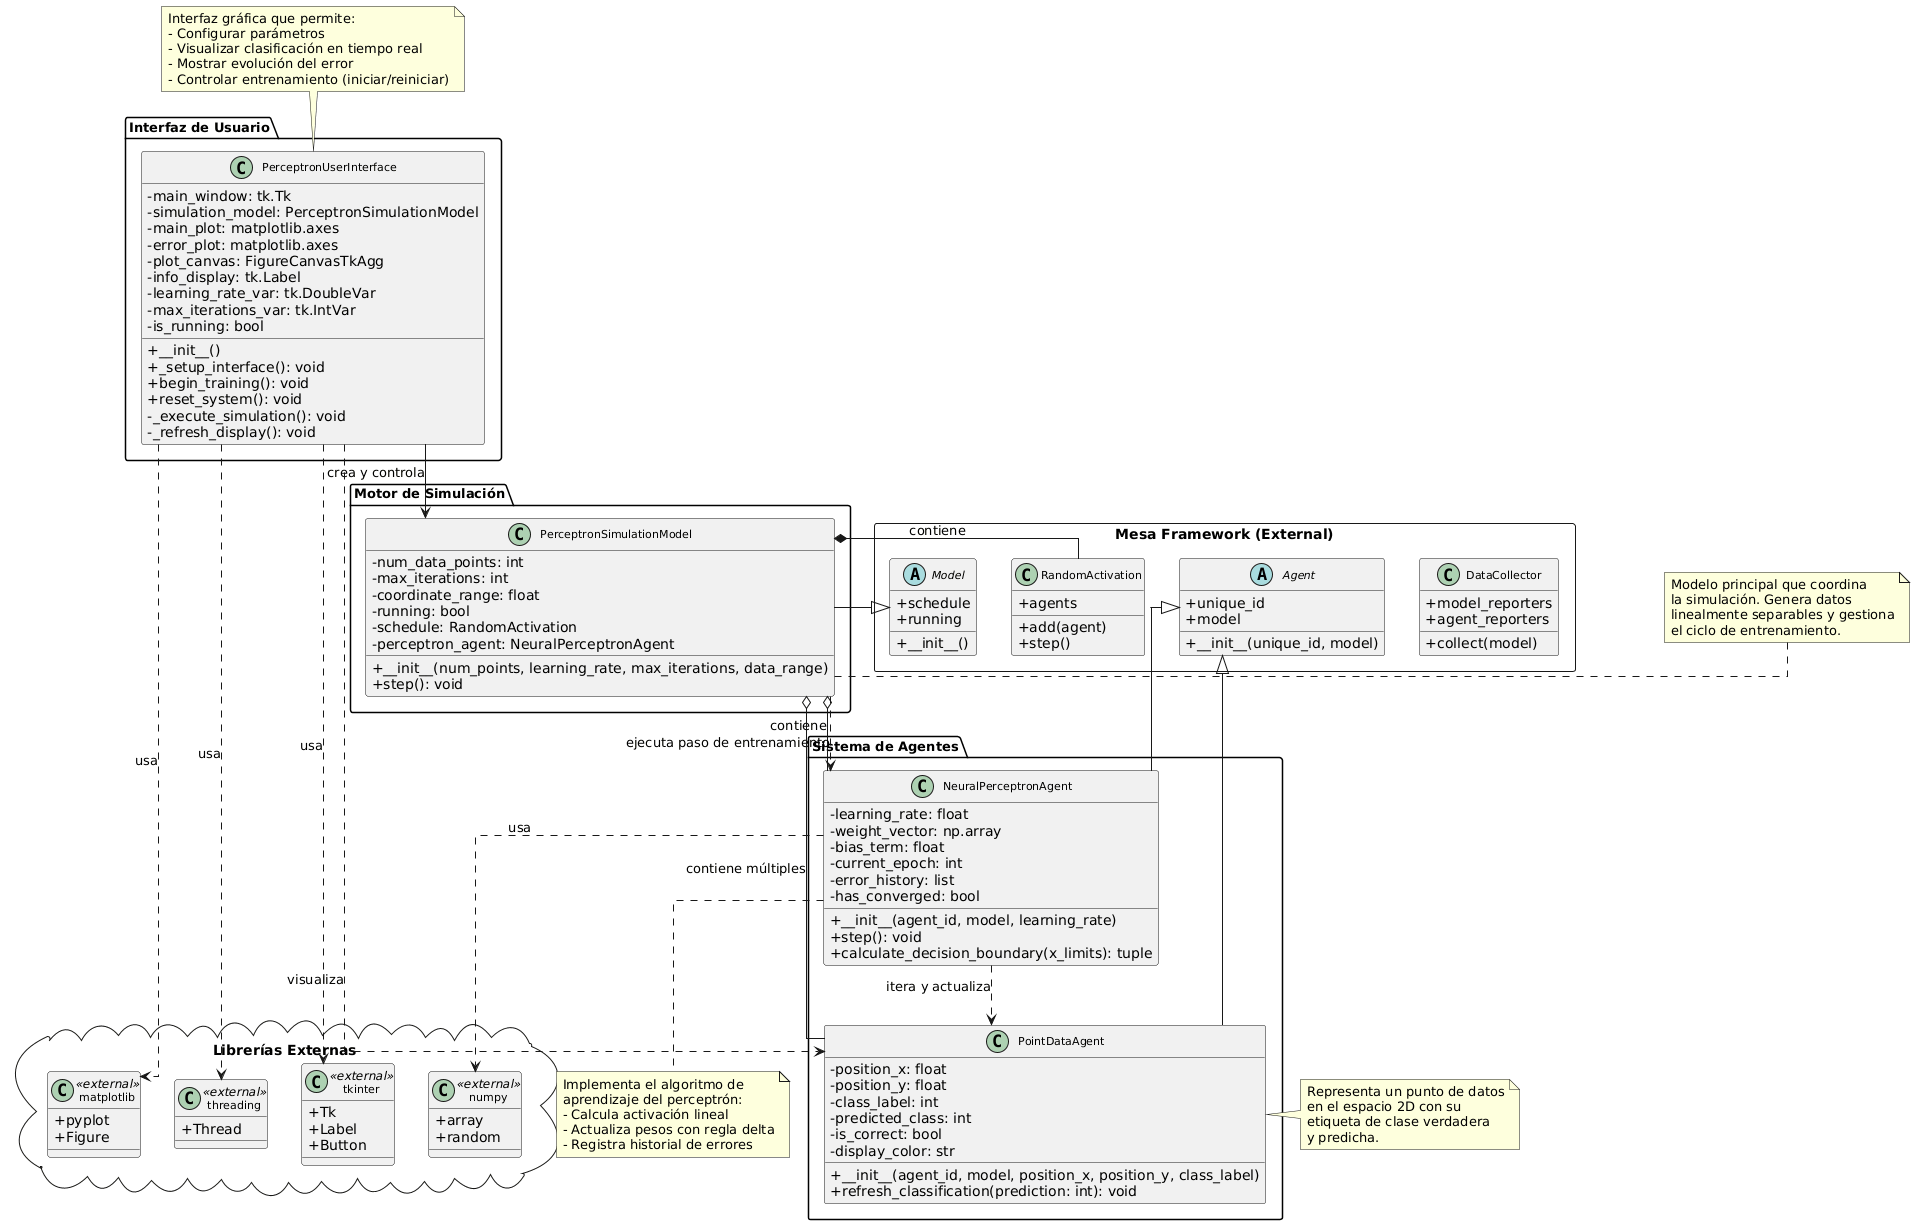

The diagram above was rendered by PlantUML. Its source (embedded in the PNG):
@startuml
' Configuración de estilos
skinparam classAttributeIconSize 0
skinparam classFontSize 11
skinparam packageFontSize 13
skinparam linetype ortho

' Librerías externas de Mesa Framework
package "Mesa Framework (External)" <<Rectangle>> {
    abstract class Agent {
        + unique_id
        + model
        + __init__(unique_id, model)
    }
    
    abstract class Model {
        + schedule
        + running
        + __init__()
    }
    
    class RandomActivation {
        + agents
        + add(agent)
        + step()
    }
    
    class DataCollector {
        + model_reporters
        + agent_reporters
        + collect(model)
    }
}

' Agentes del Sistema
package "Sistema de Agentes" {
    class PointDataAgent {
        - position_x: float
        - position_y: float
        - class_label: int
        - predicted_class: int
        - is_correct: bool
        - display_color: str
        + __init__(agent_id, model, position_x, position_y, class_label)
        + refresh_classification(prediction: int): void
    }
    
    class NeuralPerceptronAgent {
        - learning_rate: float
        - weight_vector: np.array
        - bias_term: float
        - current_epoch: int
        - error_history: list
        - has_converged: bool
        + __init__(agent_id, model, learning_rate)
        + step(): void
        + calculate_decision_boundary(x_limits): tuple
    }
    
    Agent <|-- PointDataAgent
    Agent <|-- NeuralPerceptronAgent
}

' Modelo de Simulación
package "Motor de Simulación" {
    class PerceptronSimulationModel {
        - num_data_points: int
        - max_iterations: int
        - coordinate_range: float
        - running: bool
        - schedule: RandomActivation
        - perceptron_agent: NeuralPerceptronAgent
        + __init__(num_points, learning_rate, max_iterations, data_range)
        + step(): void
    }
    
    Model <|-- PerceptronSimulationModel
    PerceptronSimulationModel *-- RandomActivation : contiene
    PerceptronSimulationModel o-- NeuralPerceptronAgent : contiene
    PerceptronSimulationModel o-- PointDataAgent : contiene múltiples
}

' Interfaz Gráfica
package "Interfaz de Usuario" {
    class PerceptronUserInterface {
        - main_window: tk.Tk
        - simulation_model: PerceptronSimulationModel
        - main_plot: matplotlib.axes
        - error_plot: matplotlib.axes
        - plot_canvas: FigureCanvasTkAgg
        - info_display: tk.Label
        - learning_rate_var: tk.DoubleVar
        - max_iterations_var: tk.IntVar
        - is_running: bool
        + __init__()
        + _setup_interface(): void
        + begin_training(): void
        + reset_system(): void
        - _execute_simulation(): void
        - _refresh_display(): void
    }
    
    PerceptronUserInterface --> PerceptronSimulationModel : crea y controla
    PerceptronUserInterface ..> PointDataAgent : visualiza
}

' Librerías de Python
package "Librerías Externas" <<Cloud>> {
    class numpy <<external>> {
        + array
        + random
    }
    
    class tkinter <<external>> {
        + Tk
        + Label
        + Button
    }
    
    class matplotlib <<external>> {
        + pyplot
        + Figure
    }
    
    class threading <<external>> {
        + Thread
    }
}

' Dependencias de librerías
NeuralPerceptronAgent ..> numpy : usa
PerceptronUserInterface ..> tkinter : usa
PerceptronUserInterface ..> matplotlib : usa
PerceptronUserInterface ..> threading : usa

' Relaciones de uso
NeuralPerceptronAgent ..> PointDataAgent : itera y actualiza
PerceptronSimulationModel ..> NeuralPerceptronAgent : ejecuta paso de entrenamiento

' Notas explicativas
note right of PerceptronSimulationModel
    Modelo principal que coordina
    la simulación. Genera datos
    linealmente separables y gestiona
    el ciclo de entrenamiento.
end note

note bottom of NeuralPerceptronAgent
    Implementa el algoritmo de
    aprendizaje del perceptrón:
    - Calcula activación lineal
    - Actualiza pesos con regla delta
    - Registra historial de errores
end note

note left of PointDataAgent
    Representa un punto de datos
    en el espacio 2D con su
    etiqueta de clase verdadera
    y predicha.
end note

note top of PerceptronUserInterface
    Interfaz gráfica que permite:
    - Configurar parámetros
    - Visualizar clasificación en tiempo real
    - Mostrar evolución del error
    - Controlar entrenamiento (iniciar/reiniciar)
end note
@enduml